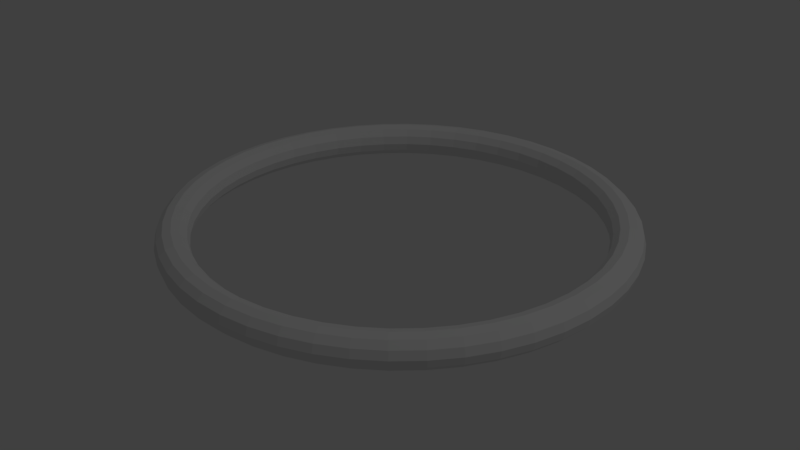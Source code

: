 # Source: hoop.blend  (saved by Blender 2.78.0; exported with 4.5.12 LTS)
import bpy
from mathutils import Matrix  # noqa: F401  (used for matrix-valued properties, if any)

bpy.ops.wm.read_factory_settings(use_empty=True)
scene = bpy.context.scene
scene.name = 'Scene'

# ---- collections
col_collection_1 = bpy.data.collections.new('Collection 1'); scene.collection.children.link(col_collection_1)

# ---- world
world_world = bpy.data.worlds.new('World'); scene.world = world_world
world_world.color = (0.05088, 0.05088, 0.05088)
world_world.use_sun_shadow = False
world_world.sun_shadow_jitter_overblur = 0.0
world_world.cycles.sampling_method = 'MANUAL'

# ---- lights
light_lamp = bpy.data.lights.new('Lamp', 'POINT')
light_lamp.transmission_factor = 0.0
light_lamp.cutoff_distance = 30.0
light_lamp.energy = 100.0
light_lamp.shadow_buffer_clip_start = 1.001
light_lamp.shadow_soft_size = 0.1
light_lamp.shadow_maximum_resolution = 0.006
light_lamp.use_absolute_resolution = True

# ---- meshes
me_torus_001 = bpy.data.meshes.new('Torus.001')
me_torus_001.from_pydata([(0.98, 0.0, 0.0), (0.9706, 0.0, 0.035), (0.945, 0.0, 0.06062), (0.91, 0.0, 0.07), (0.875, 0.0, 0.06062), (0.8494, 0.0, 0.035), (0.84, 0.0, 8.573e-18), (0.8494, 0.0, -0.035), (0.875, 0.0, -0.06062), (0.91, 0.0, -0.07), (0.945, 0.0, -0.06062), (0.9706, 0.0, -0.035), (0.9716, 0.1279, 0.0), (0.9623, 0.1267, 0.035), (0.9369, 0.1233, 0.06062), (0.9022, 0.1188, 0.07), (0.8675, 0.1142, 0.06062), (0.8421, 0.1109, 0.035), (0.8328, 0.1096, 8.573e-18), (0.8421, 0.1109, -0.035), (0.8675, 0.1142, -0.06062), (0.9022, 0.1188, -0.07), (0.9369, 0.1233, -0.06062), (0.9623, 0.1267, -0.035), (0.9466, 0.2536, 0.0), (0.9375, 0.2512, 0.035), (0.9128, 0.2446, 0.06062), (0.879, 0.2355, 0.07), (0.8452, 0.2265, 0.06062), (0.8204, 0.2198, 0.035), (0.8114, 0.2174, 8.573e-18), (0.8204, 0.2198, -0.035), (0.8452, 0.2265, -0.06062), (0.879, 0.2355, -0.07), (0.9128, 0.2446, -0.06062), (0.9375, 0.2512, -0.035), (0.9054, 0.375, 0.0), (0.8967, 0.3714, 0.035), (0.8731, 0.3616, 0.06062), (0.8407, 0.3482, 0.07), (0.8084, 0.3348, 0.06062), (0.7847, 0.325, 0.035), (0.7761, 0.3215, 8.573e-18), (0.7847, 0.325, -0.035), (0.8084, 0.3348, -0.06062), (0.8407, 0.3482, -0.07), (0.8731, 0.3616, -0.06062), (0.8967, 0.3714, -0.035), (0.8487, 0.49, 0.0), (0.8406, 0.4853, 0.035), (0.8184, 0.4725, 0.06062), (0.7881, 0.455, 0.07), (0.7578, 0.4375, 0.06062), (0.7356, 0.4247, 0.035), (0.7275, 0.42, 8.573e-18), (0.7356, 0.4247, -0.035), (0.7578, 0.4375, -0.06062), (0.7881, 0.455, -0.07), (0.8184, 0.4725, -0.06062), (0.8406, 0.4853, -0.035), (0.7775, 0.5966, 0.0), (0.77, 0.5909, 0.035), (0.7497, 0.5753, 0.06062), (0.722, 0.554, 0.07), (0.6942, 0.5327, 0.06062), (0.6739, 0.5171, 0.035), (0.6664, 0.5114, 8.573e-18), (0.6739, 0.5171, -0.035), (0.6942, 0.5327, -0.06062), (0.722, 0.554, -0.07), (0.7497, 0.5753, -0.06062), (0.77, 0.5909, -0.035), (0.693, 0.693, 0.0), (0.6863, 0.6863, 0.035), (0.6682, 0.6682, 0.06062), (0.6435, 0.6435, 0.07), (0.6187, 0.6187, 0.06062), (0.6006, 0.6006, 0.035), (0.594, 0.594, 8.573e-18), (0.6006, 0.6006, -0.035), (0.6187, 0.6187, -0.06062), (0.6435, 0.6435, -0.07), (0.6682, 0.6682, -0.06062), (0.6863, 0.6863, -0.035), (0.5966, 0.7775, 0.0), (0.5909, 0.77, 0.035), (0.5753, 0.7497, 0.06062), (0.554, 0.722, 0.07), (0.5327, 0.6942, 0.06062), (0.5171, 0.6739, 0.035), (0.5114, 0.6664, 8.573e-18), (0.5171, 0.6739, -0.035), (0.5327, 0.6942, -0.06062), (0.554, 0.722, -0.07), (0.5753, 0.7497, -0.06062), (0.5909, 0.77, -0.035), (0.49, 0.8487, 0.0), (0.4853, 0.8406, 0.035), (0.4725, 0.8184, 0.06062), (0.455, 0.7881, 0.07), (0.4375, 0.7578, 0.06062), (0.4247, 0.7356, 0.035), (0.42, 0.7275, 8.573e-18), (0.4247, 0.7356, -0.035), (0.4375, 0.7578, -0.06062), (0.455, 0.7881, -0.07), (0.4725, 0.8184, -0.06062), (0.4853, 0.8406, -0.035), (0.375, 0.9054, 0.0), (0.3714, 0.8967, 0.035), (0.3616, 0.8731, 0.06062), (0.3482, 0.8407, 0.07), (0.3348, 0.8084, 0.06062), (0.325, 0.7847, 0.035), (0.3215, 0.7761, 8.573e-18), (0.325, 0.7847, -0.035), (0.3348, 0.8084, -0.06062), (0.3482, 0.8407, -0.07), (0.3616, 0.8731, -0.06062), (0.3714, 0.8967, -0.035), (0.2536, 0.9466, 0.0), (0.2512, 0.9375, 0.035), (0.2446, 0.9128, 0.06062), (0.2355, 0.879, 0.07), (0.2265, 0.8452, 0.06062), (0.2198, 0.8204, 0.035), (0.2174, 0.8114, 8.573e-18), (0.2198, 0.8204, -0.035), (0.2265, 0.8452, -0.06062), (0.2355, 0.879, -0.07), (0.2446, 0.9128, -0.06062), (0.2512, 0.9375, -0.035), (0.1279, 0.9716, 0.0), (0.1267, 0.9623, 0.035), (0.1233, 0.9369, 0.06062), (0.1188, 0.9022, 0.07), (0.1142, 0.8675, 0.06062), (0.1109, 0.8421, 0.035), (0.1096, 0.8328, 8.573e-18), (0.1109, 0.8421, -0.035), (0.1142, 0.8675, -0.06062), (0.1188, 0.9022, -0.07), (0.1233, 0.9369, -0.06062), (0.1267, 0.9623, -0.035), (8.941e-08, 0.98, 0.0), (8.941e-08, 0.9706, 0.035), (8.941e-08, 0.945, 0.06062), (2.98e-08, 0.91, 0.07), (8.941e-08, 0.875, 0.06062), (5.96e-08, 0.8494, 0.035), (5.96e-08, 0.84, 8.573e-18), (5.96e-08, 0.8494, -0.035), (8.941e-08, 0.875, -0.06062), (2.98e-08, 0.91, -0.07), (8.941e-08, 0.945, -0.06062), (8.941e-08, 0.9706, -0.035), (-0.1279, 0.9716, 0.0), (-0.1267, 0.9623, 0.035), (-0.1233, 0.9369, 0.06062), (-0.1188, 0.9022, 0.07), (-0.1142, 0.8675, 0.06062), (-0.1109, 0.8421, 0.035), (-0.1096, 0.8328, 8.573e-18), (-0.1109, 0.8421, -0.035), (-0.1142, 0.8675, -0.06062), (-0.1188, 0.9022, -0.07), (-0.1233, 0.9369, -0.06062), (-0.1267, 0.9623, -0.035), (-0.2536, 0.9466, 0.0), (-0.2512, 0.9375, 0.035), (-0.2446, 0.9128, 0.06062), (-0.2355, 0.879, 0.07), (-0.2265, 0.8452, 0.06062), (-0.2198, 0.8204, 0.035), (-0.2174, 0.8114, 8.573e-18), (-0.2198, 0.8204, -0.035), (-0.2265, 0.8452, -0.06062), (-0.2355, 0.879, -0.07), (-0.2446, 0.9128, -0.06062), (-0.2512, 0.9375, -0.035), (-0.375, 0.9054, 0.0), (-0.3714, 0.8967, 0.035), (-0.3616, 0.8731, 0.06062), (-0.3482, 0.8407, 0.07), (-0.3348, 0.8084, 0.06062), (-0.325, 0.7847, 0.035), (-0.3215, 0.7761, 8.573e-18), (-0.325, 0.7847, -0.035), (-0.3348, 0.8084, -0.06062), (-0.3482, 0.8407, -0.07), (-0.3616, 0.8731, -0.06062), (-0.3714, 0.8967, -0.035), (-0.49, 0.8487, 0.0), (-0.4853, 0.8406, 0.035), (-0.4725, 0.8184, 0.06062), (-0.455, 0.7881, 0.07), (-0.4375, 0.7578, 0.06062), (-0.4247, 0.7356, 0.035), (-0.42, 0.7275, 8.573e-18), (-0.4247, 0.7356, -0.035), (-0.4375, 0.7578, -0.06062), (-0.455, 0.7881, -0.07), (-0.4725, 0.8184, -0.06062), (-0.4853, 0.8406, -0.035), (-0.5966, 0.7775, 0.0), (-0.5909, 0.77, 0.035), (-0.5753, 0.7497, 0.06062), (-0.554, 0.722, 0.07), (-0.5327, 0.6942, 0.06062), (-0.5171, 0.6739, 0.035), (-0.5114, 0.6664, 8.573e-18), (-0.5171, 0.6739, -0.035), (-0.5327, 0.6942, -0.06062), (-0.554, 0.722, -0.07), (-0.5753, 0.7497, -0.06062), (-0.5909, 0.77, -0.035), (-0.693, 0.693, 0.0), (-0.6863, 0.6863, 0.035), (-0.6682, 0.6682, 0.06062), (-0.6435, 0.6435, 0.07), (-0.6187, 0.6187, 0.06062), (-0.6006, 0.6006, 0.035), (-0.594, 0.594, 8.573e-18), (-0.6006, 0.6006, -0.035), (-0.6187, 0.6187, -0.06062), (-0.6435, 0.6435, -0.07), (-0.6682, 0.6682, -0.06062), (-0.6863, 0.6863, -0.035), (-0.7775, 0.5966, 0.0), (-0.77, 0.5909, 0.035), (-0.7497, 0.5753, 0.06062), (-0.722, 0.554, 0.07), (-0.6942, 0.5327, 0.06062), (-0.6739, 0.5171, 0.035), (-0.6664, 0.5114, 8.573e-18), (-0.6739, 0.5171, -0.035), (-0.6942, 0.5327, -0.06062), (-0.722, 0.554, -0.07), (-0.7497, 0.5753, -0.06062), (-0.77, 0.5909, -0.035), (-0.8487, 0.49, 0.0), (-0.8406, 0.4853, 0.035), (-0.8184, 0.4725, 0.06062), (-0.7881, 0.455, 0.07), (-0.7578, 0.4375, 0.06062), (-0.7356, 0.4247, 0.035), (-0.7275, 0.42, 8.573e-18), (-0.7356, 0.4247, -0.035), (-0.7578, 0.4375, -0.06062), (-0.7881, 0.455, -0.07), (-0.8184, 0.4725, -0.06062), (-0.8406, 0.4853, -0.035), (-0.9054, 0.375, 0.0), (-0.8967, 0.3714, 0.035), (-0.8731, 0.3616, 0.06062), (-0.8407, 0.3482, 0.07), (-0.8084, 0.3348, 0.06062), (-0.7847, 0.325, 0.035), (-0.7761, 0.3215, 8.573e-18), (-0.7847, 0.325, -0.035), (-0.8084, 0.3348, -0.06062), (-0.8407, 0.3482, -0.07), (-0.8731, 0.3616, -0.06062), (-0.8967, 0.3714, -0.035), (-0.9466, 0.2536, 0.0), (-0.9375, 0.2512, 0.035), (-0.9128, 0.2446, 0.06062), (-0.879, 0.2355, 0.07), (-0.8452, 0.2265, 0.06062), (-0.8204, 0.2198, 0.035), (-0.8114, 0.2174, 8.573e-18), (-0.8204, 0.2198, -0.035), (-0.8452, 0.2265, -0.06062), (-0.879, 0.2355, -0.07), (-0.9128, 0.2446, -0.06062), (-0.9375, 0.2512, -0.035), (-0.9716, 0.1279, 0.0), (-0.9623, 0.1267, 0.035), (-0.9369, 0.1233, 0.06062), (-0.9022, 0.1188, 0.07), (-0.8675, 0.1142, 0.06062), (-0.8421, 0.1109, 0.035), (-0.8328, 0.1096, 8.573e-18), (-0.8421, 0.1109, -0.035), (-0.8675, 0.1142, -0.06062), (-0.9022, 0.1188, -0.07), (-0.9369, 0.1233, -0.06062), (-0.9623, 0.1267, -0.035), (-0.98, 8.567e-08, 0.0), (-0.9706, 8.485e-08, 0.035), (-0.945, 8.261e-08, 0.06062), (-0.91, 7.955e-08, 0.07), (-0.875, 7.649e-08, 0.06062), (-0.8494, 7.426e-08, 0.035), (-0.84, 7.344e-08, 8.573e-18), (-0.8494, 7.426e-08, -0.035), (-0.875, 7.649e-08, -0.06062), (-0.91, 7.955e-08, -0.07), (-0.945, 8.261e-08, -0.06062), (-0.9706, 8.485e-08, -0.035), (-0.9716, -0.1279, 0.0), (-0.9623, -0.1267, 0.035), (-0.9369, -0.1233, 0.06062), (-0.9022, -0.1188, 0.07), (-0.8675, -0.1142, 0.06062), (-0.8421, -0.1109, 0.035), (-0.8328, -0.1096, 8.573e-18), (-0.8421, -0.1109, -0.035), (-0.8675, -0.1142, -0.06062), (-0.9022, -0.1188, -0.07), (-0.9369, -0.1233, -0.06062), (-0.9623, -0.1267, -0.035), (-0.9466, -0.2536, 0.0), (-0.9375, -0.2512, 0.035), (-0.9128, -0.2446, 0.06062), (-0.879, -0.2355, 0.07), (-0.8452, -0.2265, 0.06062), (-0.8204, -0.2198, 0.035), (-0.8114, -0.2174, 8.573e-18), (-0.8204, -0.2198, -0.035), (-0.8452, -0.2265, -0.06062), (-0.879, -0.2355, -0.07), (-0.9128, -0.2446, -0.06062), (-0.9375, -0.2512, -0.035), (-0.9054, -0.375, 0.0), (-0.8967, -0.3714, 0.035), (-0.8731, -0.3616, 0.06062), (-0.8407, -0.3482, 0.07), (-0.8084, -0.3348, 0.06062), (-0.7847, -0.325, 0.035), (-0.7761, -0.3215, 8.573e-18), (-0.7847, -0.325, -0.035), (-0.8084, -0.3348, -0.06062), (-0.8407, -0.3482, -0.07), (-0.8731, -0.3616, -0.06062), (-0.8967, -0.3714, -0.035), (-0.8487, -0.49, 0.0), (-0.8406, -0.4853, 0.035), (-0.8184, -0.4725, 0.06062), (-0.7881, -0.455, 0.07), (-0.7578, -0.4375, 0.06062), (-0.7356, -0.4247, 0.035), (-0.7275, -0.42, 8.573e-18), (-0.7356, -0.4247, -0.035), (-0.7578, -0.4375, -0.06062), (-0.7881, -0.455, -0.07), (-0.8184, -0.4725, -0.06062), (-0.8406, -0.4853, -0.035), (-0.7775, -0.5966, 0.0), (-0.77, -0.5909, 0.035), (-0.7497, -0.5753, 0.06062), (-0.722, -0.554, 0.07), (-0.6942, -0.5327, 0.06062), (-0.6739, -0.5171, 0.035), (-0.6664, -0.5114, 8.573e-18), (-0.6739, -0.5171, -0.035), (-0.6942, -0.5327, -0.06062), (-0.722, -0.554, -0.07), (-0.7497, -0.5753, -0.06062), (-0.77, -0.5909, -0.035), (-0.693, -0.693, 0.0), (-0.6863, -0.6863, 0.035), (-0.6682, -0.6682, 0.06062), (-0.6435, -0.6435, 0.07), (-0.6187, -0.6187, 0.06062), (-0.6006, -0.6006, 0.035), (-0.594, -0.594, 8.573e-18), (-0.6006, -0.6006, -0.035), (-0.6187, -0.6187, -0.06062), (-0.6435, -0.6435, -0.07), (-0.6682, -0.6682, -0.06062), (-0.6863, -0.6863, -0.035), (-0.5966, -0.7775, 0.0), (-0.5909, -0.77, 0.035), (-0.5753, -0.7497, 0.06062), (-0.554, -0.722, 0.07), (-0.5327, -0.6942, 0.06062), (-0.5171, -0.6739, 0.035), (-0.5114, -0.6664, 8.573e-18), (-0.5171, -0.6739, -0.035), (-0.5327, -0.6942, -0.06062), (-0.554, -0.722, -0.07), (-0.5753, -0.7497, -0.06062), (-0.5909, -0.77, -0.035), (-0.49, -0.8487, 0.0), (-0.4853, -0.8406, 0.035), (-0.4725, -0.8184, 0.06062), (-0.455, -0.7881, 0.07), (-0.4375, -0.7578, 0.06062), (-0.4247, -0.7356, 0.035), (-0.42, -0.7275, 8.573e-18), (-0.4247, -0.7356, -0.035), (-0.4375, -0.7578, -0.06062), (-0.455, -0.7881, -0.07), (-0.4725, -0.8184, -0.06062), (-0.4853, -0.8406, -0.035), (-0.375, -0.9054, 0.0), (-0.3714, -0.8967, 0.035), (-0.3616, -0.8731, 0.06062), (-0.3482, -0.8407, 0.07), (-0.3348, -0.8084, 0.06062), (-0.325, -0.7847, 0.035), (-0.3215, -0.7761, 8.573e-18), (-0.325, -0.7847, -0.035), (-0.3348, -0.8084, -0.06062), (-0.3482, -0.8407, -0.07), (-0.3616, -0.8731, -0.06062), (-0.3714, -0.8967, -0.035), (-0.2536, -0.9466, 0.0), (-0.2512, -0.9375, 0.035), (-0.2446, -0.9128, 0.06062), (-0.2355, -0.879, 0.07), (-0.2265, -0.8452, 0.06062), (-0.2198, -0.8204, 0.035), (-0.2174, -0.8114, 8.573e-18), (-0.2198, -0.8204, -0.035), (-0.2265, -0.8452, -0.06062), (-0.2355, -0.879, -0.07), (-0.2446, -0.9128, -0.06062), (-0.2512, -0.9375, -0.035), (-0.1279, -0.9716, 0.0), (-0.1267, -0.9623, 0.035), (-0.1233, -0.9369, 0.06062), (-0.1188, -0.9022, 0.07), (-0.1142, -0.8675, 0.06062), (-0.1109, -0.8421, 0.035), (-0.1096, -0.8328, 8.573e-18), (-0.1109, -0.8421, -0.035), (-0.1142, -0.8675, -0.06062), (-0.1188, -0.9022, -0.07), (-0.1233, -0.9369, -0.06062), (-0.1267, -0.9623, -0.035), (8.941e-08, -0.98, 0.0), (8.941e-08, -0.9706, 0.035), (8.941e-08, -0.945, 0.06062), (2.98e-08, -0.91, 0.07), (8.941e-08, -0.875, 0.06062), (5.96e-08, -0.8494, 0.035), (5.96e-08, -0.84, 8.573e-18), (5.96e-08, -0.8494, -0.035), (8.941e-08, -0.875, -0.06062), (2.98e-08, -0.91, -0.07), (8.941e-08, -0.945, -0.06062), (8.941e-08, -0.9706, -0.035), (0.1279, -0.9716, 0.0), (0.1267, -0.9623, 0.035), (0.1233, -0.9369, 0.06062), (0.1188, -0.9022, 0.07), (0.1142, -0.8675, 0.06062), (0.1109, -0.8421, 0.035), (0.1096, -0.8328, 8.573e-18), (0.1109, -0.8421, -0.035), (0.1142, -0.8675, -0.06062), (0.1188, -0.9022, -0.07), (0.1233, -0.9369, -0.06062), (0.1267, -0.9623, -0.035), (0.2536, -0.9466, 0.0), (0.2512, -0.9375, 0.035), (0.2446, -0.9128, 0.06062), (0.2355, -0.879, 0.07), (0.2265, -0.8452, 0.06062), (0.2198, -0.8204, 0.035), (0.2174, -0.8114, 8.573e-18), (0.2198, -0.8204, -0.035), (0.2265, -0.8452, -0.06062), (0.2355, -0.879, -0.07), (0.2446, -0.9128, -0.06062), (0.2512, -0.9375, -0.035), (0.375, -0.9054, 0.0), (0.3714, -0.8967, 0.035), (0.3616, -0.8731, 0.06062), (0.3482, -0.8407, 0.07), (0.3348, -0.8084, 0.06062), (0.325, -0.7847, 0.035), (0.3215, -0.7761, 8.573e-18), (0.325, -0.7847, -0.035), (0.3348, -0.8084, -0.06062), (0.3482, -0.8407, -0.07), (0.3616, -0.8731, -0.06062), (0.3714, -0.8967, -0.035), (0.49, -0.8487, 0.0), (0.4853, -0.8406, 0.035), (0.4725, -0.8184, 0.06062), (0.455, -0.7881, 0.07), (0.4375, -0.7578, 0.06062), (0.4247, -0.7356, 0.035), (0.42, -0.7275, 8.573e-18), (0.4247, -0.7356, -0.035), (0.4375, -0.7578, -0.06062), (0.455, -0.7881, -0.07), (0.4725, -0.8184, -0.06062), (0.4853, -0.8406, -0.035), (0.5966, -0.7775, 0.0), (0.5909, -0.77, 0.035), (0.5753, -0.7497, 0.06062), (0.554, -0.722, 0.07), (0.5327, -0.6942, 0.06062), (0.5171, -0.6739, 0.035), (0.5114, -0.6664, 8.573e-18), (0.5171, -0.6739, -0.035), (0.5327, -0.6942, -0.06062), (0.554, -0.722, -0.07), (0.5753, -0.7497, -0.06062), (0.5909, -0.77, -0.035), (0.693, -0.693, 0.0), (0.6863, -0.6863, 0.035), (0.6682, -0.6682, 0.06062), (0.6435, -0.6435, 0.07), (0.6187, -0.6187, 0.06062), (0.6006, -0.6006, 0.035), (0.594, -0.594, 8.573e-18), (0.6006, -0.6006, -0.035), (0.6187, -0.6187, -0.06062), (0.6435, -0.6435, -0.07), (0.6682, -0.6682, -0.06062), (0.6863, -0.6863, -0.035), (0.7775, -0.5966, 0.0), (0.77, -0.5909, 0.035), (0.7497, -0.5753, 0.06062), (0.722, -0.554, 0.07), (0.6942, -0.5327, 0.06062), (0.6739, -0.5171, 0.035), (0.6664, -0.5114, 8.573e-18), (0.6739, -0.5171, -0.035), (0.6942, -0.5327, -0.06062), (0.722, -0.554, -0.07), (0.7497, -0.5753, -0.06062), (0.77, -0.5909, -0.035), (0.8487, -0.49, 0.0), (0.8406, -0.4853, 0.035), (0.8184, -0.4725, 0.06062), (0.7881, -0.455, 0.07), (0.7578, -0.4375, 0.06062), (0.7356, -0.4247, 0.035), (0.7275, -0.42, 8.573e-18), (0.7356, -0.4247, -0.035), (0.7578, -0.4375, -0.06062), (0.7881, -0.455, -0.07), (0.8184, -0.4725, -0.06062), (0.8406, -0.4853, -0.035), (0.9054, -0.375, 0.0), (0.8967, -0.3714, 0.035), (0.8731, -0.3616, 0.06062), (0.8407, -0.3482, 0.07), (0.8084, -0.3348, 0.06062), (0.7847, -0.325, 0.035), (0.7761, -0.3215, 8.573e-18), (0.7847, -0.325, -0.035), (0.8084, -0.3348, -0.06062), (0.8407, -0.3482, -0.07), (0.8731, -0.3616, -0.06062), (0.8967, -0.3714, -0.035), (0.9466, -0.2536, 0.0), (0.9375, -0.2512, 0.035), (0.9128, -0.2446, 0.06062), (0.879, -0.2355, 0.07), (0.8452, -0.2265, 0.06062), (0.8204, -0.2198, 0.035), (0.8114, -0.2174, 8.573e-18), (0.8204, -0.2198, -0.035), (0.8452, -0.2265, -0.06062), (0.879, -0.2355, -0.07), (0.9128, -0.2446, -0.06062), (0.9375, -0.2512, -0.035), (0.9716, -0.1279, 0.0), (0.9623, -0.1267, 0.035), (0.9369, -0.1233, 0.06062), (0.9022, -0.1188, 0.07), (0.8675, -0.1142, 0.06062), (0.8421, -0.1109, 0.035), (0.8328, -0.1096, 8.573e-18), (0.8421, -0.1109, -0.035), (0.8675, -0.1142, -0.06062), (0.9022, -0.1188, -0.07), (0.9369, -0.1233, -0.06062), (0.9623, -0.1267, -0.035)], [], [(0, 12, 13, 1), (1, 13, 14, 2), (2, 14, 15, 3), (3, 15, 16, 4), (4, 16, 17, 5), (5, 17, 18, 6), (6, 18, 19, 7), (7, 19, 20, 8), (8, 20, 21, 9), (9, 21, 22, 10), (10, 22, 23, 11), (0, 11, 23, 12), (12, 24, 25, 13), (13, 25, 26, 14), (14, 26, 27, 15), (15, 27, 28, 16), (16, 28, 29, 17), (17, 29, 30, 18), (18, 30, 31, 19), (19, 31, 32, 20), (20, 32, 33, 21), (21, 33, 34, 22), (22, 34, 35, 23), (23, 35, 24, 12), (24, 36, 37, 25), (25, 37, 38, 26), (26, 38, 39, 27), (27, 39, 40, 28), (28, 40, 41, 29), (29, 41, 42, 30), (30, 42, 43, 31), (31, 43, 44, 32), (32, 44, 45, 33), (33, 45, 46, 34), (34, 46, 47, 35), (35, 47, 36, 24), (36, 48, 49, 37), (37, 49, 50, 38), (38, 50, 51, 39), (39, 51, 52, 40), (40, 52, 53, 41), (41, 53, 54, 42), (42, 54, 55, 43), (43, 55, 56, 44), (44, 56, 57, 45), (45, 57, 58, 46), (46, 58, 59, 47), (47, 59, 48, 36), (48, 60, 61, 49), (49, 61, 62, 50), (50, 62, 63, 51), (51, 63, 64, 52), (52, 64, 65, 53), (53, 65, 66, 54), (54, 66, 67, 55), (55, 67, 68, 56), (56, 68, 69, 57), (57, 69, 70, 58), (58, 70, 71, 59), (59, 71, 60, 48), (60, 72, 73, 61), (61, 73, 74, 62), (62, 74, 75, 63), (63, 75, 76, 64), (64, 76, 77, 65), (65, 77, 78, 66), (66, 78, 79, 67), (67, 79, 80, 68), (68, 80, 81, 69), (69, 81, 82, 70), (70, 82, 83, 71), (71, 83, 72, 60), (72, 84, 85, 73), (73, 85, 86, 74), (74, 86, 87, 75), (75, 87, 88, 76), (76, 88, 89, 77), (77, 89, 90, 78), (78, 90, 91, 79), (79, 91, 92, 80), (80, 92, 93, 81), (81, 93, 94, 82), (82, 94, 95, 83), (83, 95, 84, 72), (84, 96, 97, 85), (85, 97, 98, 86), (86, 98, 99, 87), (87, 99, 100, 88), (88, 100, 101, 89), (89, 101, 102, 90), (90, 102, 103, 91), (91, 103, 104, 92), (92, 104, 105, 93), (93, 105, 106, 94), (94, 106, 107, 95), (95, 107, 96, 84), (96, 108, 109, 97), (97, 109, 110, 98), (98, 110, 111, 99), (99, 111, 112, 100), (100, 112, 113, 101), (101, 113, 114, 102), (102, 114, 115, 103), (103, 115, 116, 104), (104, 116, 117, 105), (105, 117, 118, 106), (106, 118, 119, 107), (107, 119, 108, 96), (108, 120, 121, 109), (109, 121, 122, 110), (110, 122, 123, 111), (111, 123, 124, 112), (112, 124, 125, 113), (113, 125, 126, 114), (114, 126, 127, 115), (115, 127, 128, 116), (116, 128, 129, 117), (117, 129, 130, 118), (118, 130, 131, 119), (119, 131, 120, 108), (120, 132, 133, 121), (121, 133, 134, 122), (122, 134, 135, 123), (123, 135, 136, 124), (124, 136, 137, 125), (125, 137, 138, 126), (126, 138, 139, 127), (127, 139, 140, 128), (128, 140, 141, 129), (129, 141, 142, 130), (130, 142, 143, 131), (131, 143, 132, 120), (132, 144, 145, 133), (133, 145, 146, 134), (134, 146, 147, 135), (135, 147, 148, 136), (136, 148, 149, 137), (137, 149, 150, 138), (138, 150, 151, 139), (139, 151, 152, 140), (140, 152, 153, 141), (141, 153, 154, 142), (142, 154, 155, 143), (143, 155, 144, 132), (144, 156, 157, 145), (145, 157, 158, 146), (146, 158, 159, 147), (147, 159, 160, 148), (148, 160, 161, 149), (149, 161, 162, 150), (150, 162, 163, 151), (151, 163, 164, 152), (152, 164, 165, 153), (153, 165, 166, 154), (154, 166, 167, 155), (155, 167, 156, 144), (156, 168, 169, 157), (157, 169, 170, 158), (158, 170, 171, 159), (159, 171, 172, 160), (160, 172, 173, 161), (161, 173, 174, 162), (162, 174, 175, 163), (163, 175, 176, 164), (164, 176, 177, 165), (165, 177, 178, 166), (166, 178, 179, 167), (167, 179, 168, 156), (168, 180, 181, 169), (169, 181, 182, 170), (170, 182, 183, 171), (171, 183, 184, 172), (172, 184, 185, 173), (173, 185, 186, 174), (174, 186, 187, 175), (175, 187, 188, 176), (176, 188, 189, 177), (177, 189, 190, 178), (178, 190, 191, 179), (179, 191, 180, 168), (180, 192, 193, 181), (181, 193, 194, 182), (182, 194, 195, 183), (183, 195, 196, 184), (184, 196, 197, 185), (185, 197, 198, 186), (186, 198, 199, 187), (187, 199, 200, 188), (188, 200, 201, 189), (189, 201, 202, 190), (190, 202, 203, 191), (191, 203, 192, 180), (192, 204, 205, 193), (193, 205, 206, 194), (194, 206, 207, 195), (195, 207, 208, 196), (196, 208, 209, 197), (197, 209, 210, 198), (198, 210, 211, 199), (199, 211, 212, 200), (200, 212, 213, 201), (201, 213, 214, 202), (202, 214, 215, 203), (203, 215, 204, 192), (204, 216, 217, 205), (205, 217, 218, 206), (206, 218, 219, 207), (207, 219, 220, 208), (208, 220, 221, 209), (209, 221, 222, 210), (210, 222, 223, 211), (211, 223, 224, 212), (212, 224, 225, 213), (213, 225, 226, 214), (214, 226, 227, 215), (215, 227, 216, 204), (216, 228, 229, 217), (217, 229, 230, 218), (218, 230, 231, 219), (219, 231, 232, 220), (220, 232, 233, 221), (221, 233, 234, 222), (222, 234, 235, 223), (223, 235, 236, 224), (224, 236, 237, 225), (225, 237, 238, 226), (226, 238, 239, 227), (227, 239, 228, 216), (228, 240, 241, 229), (229, 241, 242, 230), (230, 242, 243, 231), (231, 243, 244, 232), (232, 244, 245, 233), (233, 245, 246, 234), (234, 246, 247, 235), (235, 247, 248, 236), (236, 248, 249, 237), (237, 249, 250, 238), (238, 250, 251, 239), (239, 251, 240, 228), (240, 252, 253, 241), (241, 253, 254, 242), (242, 254, 255, 243), (243, 255, 256, 244), (244, 256, 257, 245), (245, 257, 258, 246), (246, 258, 259, 247), (247, 259, 260, 248), (248, 260, 261, 249), (249, 261, 262, 250), (250, 262, 263, 251), (251, 263, 252, 240), (252, 264, 265, 253), (253, 265, 266, 254), (254, 266, 267, 255), (255, 267, 268, 256), (256, 268, 269, 257), (257, 269, 270, 258), (258, 270, 271, 259), (259, 271, 272, 260), (260, 272, 273, 261), (261, 273, 274, 262), (262, 274, 275, 263), (263, 275, 264, 252), (264, 276, 277, 265), (265, 277, 278, 266), (266, 278, 279, 267), (267, 279, 280, 268), (268, 280, 281, 269), (269, 281, 282, 270), (270, 282, 283, 271), (271, 283, 284, 272), (272, 284, 285, 273), (273, 285, 286, 274), (274, 286, 287, 275), (275, 287, 276, 264), (276, 288, 289, 277), (277, 289, 290, 278), (278, 290, 291, 279), (279, 291, 292, 280), (280, 292, 293, 281), (281, 293, 294, 282), (282, 294, 295, 283), (283, 295, 296, 284), (284, 296, 297, 285), (285, 297, 298, 286), (286, 298, 299, 287), (287, 299, 288, 276), (288, 300, 301, 289), (289, 301, 302, 290), (290, 302, 303, 291), (291, 303, 304, 292), (292, 304, 305, 293), (293, 305, 306, 294), (294, 306, 307, 295), (295, 307, 308, 296), (296, 308, 309, 297), (297, 309, 310, 298), (298, 310, 311, 299), (299, 311, 300, 288), (300, 312, 313, 301), (301, 313, 314, 302), (302, 314, 315, 303), (303, 315, 316, 304), (304, 316, 317, 305), (305, 317, 318, 306), (306, 318, 319, 307), (307, 319, 320, 308), (308, 320, 321, 309), (309, 321, 322, 310), (310, 322, 323, 311), (311, 323, 312, 300), (312, 324, 325, 313), (313, 325, 326, 314), (314, 326, 327, 315), (315, 327, 328, 316), (316, 328, 329, 317), (317, 329, 330, 318), (318, 330, 331, 319), (319, 331, 332, 320), (320, 332, 333, 321), (321, 333, 334, 322), (322, 334, 335, 323), (323, 335, 324, 312), (324, 336, 337, 325), (325, 337, 338, 326), (326, 338, 339, 327), (327, 339, 340, 328), (328, 340, 341, 329), (329, 341, 342, 330), (330, 342, 343, 331), (331, 343, 344, 332), (332, 344, 345, 333), (333, 345, 346, 334), (334, 346, 347, 335), (335, 347, 336, 324), (336, 348, 349, 337), (337, 349, 350, 338), (338, 350, 351, 339), (339, 351, 352, 340), (340, 352, 353, 341), (341, 353, 354, 342), (342, 354, 355, 343), (343, 355, 356, 344), (344, 356, 357, 345), (345, 357, 358, 346), (346, 358, 359, 347), (347, 359, 348, 336), (348, 360, 361, 349), (349, 361, 362, 350), (350, 362, 363, 351), (351, 363, 364, 352), (352, 364, 365, 353), (353, 365, 366, 354), (354, 366, 367, 355), (355, 367, 368, 356), (356, 368, 369, 357), (357, 369, 370, 358), (358, 370, 371, 359), (359, 371, 360, 348), (360, 372, 373, 361), (361, 373, 374, 362), (362, 374, 375, 363), (363, 375, 376, 364), (364, 376, 377, 365), (365, 377, 378, 366), (366, 378, 379, 367), (367, 379, 380, 368), (368, 380, 381, 369), (369, 381, 382, 370), (370, 382, 383, 371), (371, 383, 372, 360), (372, 384, 385, 373), (373, 385, 386, 374), (374, 386, 387, 375), (375, 387, 388, 376), (376, 388, 389, 377), (377, 389, 390, 378), (378, 390, 391, 379), (379, 391, 392, 380), (380, 392, 393, 381), (381, 393, 394, 382), (382, 394, 395, 383), (383, 395, 384, 372), (384, 396, 397, 385), (385, 397, 398, 386), (386, 398, 399, 387), (387, 399, 400, 388), (388, 400, 401, 389), (389, 401, 402, 390), (390, 402, 403, 391), (391, 403, 404, 392), (392, 404, 405, 393), (393, 405, 406, 394), (394, 406, 407, 395), (395, 407, 396, 384), (396, 408, 409, 397), (397, 409, 410, 398), (398, 410, 411, 399), (399, 411, 412, 400), (400, 412, 413, 401), (401, 413, 414, 402), (402, 414, 415, 403), (403, 415, 416, 404), (404, 416, 417, 405), (405, 417, 418, 406), (406, 418, 419, 407), (407, 419, 408, 396), (408, 420, 421, 409), (409, 421, 422, 410), (410, 422, 423, 411), (411, 423, 424, 412), (412, 424, 425, 413), (413, 425, 426, 414), (414, 426, 427, 415), (415, 427, 428, 416), (416, 428, 429, 417), (417, 429, 430, 418), (418, 430, 431, 419), (419, 431, 420, 408), (420, 432, 433, 421), (421, 433, 434, 422), (422, 434, 435, 423), (423, 435, 436, 424), (424, 436, 437, 425), (425, 437, 438, 426), (426, 438, 439, 427), (427, 439, 440, 428), (428, 440, 441, 429), (429, 441, 442, 430), (430, 442, 443, 431), (431, 443, 432, 420), (432, 444, 445, 433), (433, 445, 446, 434), (434, 446, 447, 435), (435, 447, 448, 436), (436, 448, 449, 437), (437, 449, 450, 438), (438, 450, 451, 439), (439, 451, 452, 440), (440, 452, 453, 441), (441, 453, 454, 442), (442, 454, 455, 443), (443, 455, 444, 432), (444, 456, 457, 445), (445, 457, 458, 446), (446, 458, 459, 447), (447, 459, 460, 448), (448, 460, 461, 449), (449, 461, 462, 450), (450, 462, 463, 451), (451, 463, 464, 452), (452, 464, 465, 453), (453, 465, 466, 454), (454, 466, 467, 455), (455, 467, 456, 444), (456, 468, 469, 457), (457, 469, 470, 458), (458, 470, 471, 459), (459, 471, 472, 460), (460, 472, 473, 461), (461, 473, 474, 462), (462, 474, 475, 463), (463, 475, 476, 464), (464, 476, 477, 465), (465, 477, 478, 466), (466, 478, 479, 467), (467, 479, 468, 456), (468, 480, 481, 469), (469, 481, 482, 470), (470, 482, 483, 471), (471, 483, 484, 472), (472, 484, 485, 473), (473, 485, 486, 474), (474, 486, 487, 475), (475, 487, 488, 476), (476, 488, 489, 477), (477, 489, 490, 478), (478, 490, 491, 479), (479, 491, 480, 468), (480, 492, 493, 481), (481, 493, 494, 482), (482, 494, 495, 483), (483, 495, 496, 484), (484, 496, 497, 485), (485, 497, 498, 486), (486, 498, 499, 487), (487, 499, 500, 488), (488, 500, 501, 489), (489, 501, 502, 490), (490, 502, 503, 491), (491, 503, 492, 480), (492, 504, 505, 493), (493, 505, 506, 494), (494, 506, 507, 495), (495, 507, 508, 496), (496, 508, 509, 497), (497, 509, 510, 498), (498, 510, 511, 499), (499, 511, 512, 500), (500, 512, 513, 501), (501, 513, 514, 502), (502, 514, 515, 503), (503, 515, 504, 492), (504, 516, 517, 505), (505, 517, 518, 506), (506, 518, 519, 507), (507, 519, 520, 508), (508, 520, 521, 509), (509, 521, 522, 510), (510, 522, 523, 511), (511, 523, 524, 512), (512, 524, 525, 513), (513, 525, 526, 514), (514, 526, 527, 515), (515, 527, 516, 504), (516, 528, 529, 517), (517, 529, 530, 518), (518, 530, 531, 519), (519, 531, 532, 520), (520, 532, 533, 521), (521, 533, 534, 522), (522, 534, 535, 523), (523, 535, 536, 524), (524, 536, 537, 525), (525, 537, 538, 526), (526, 538, 539, 527), (527, 539, 528, 516), (528, 540, 541, 529), (529, 541, 542, 530), (530, 542, 543, 531), (531, 543, 544, 532), (532, 544, 545, 533), (533, 545, 546, 534), (534, 546, 547, 535), (535, 547, 548, 536), (536, 548, 549, 537), (537, 549, 550, 538), (538, 550, 551, 539), (539, 551, 540, 528), (540, 552, 553, 541), (541, 553, 554, 542), (542, 554, 555, 543), (543, 555, 556, 544), (544, 556, 557, 545), (545, 557, 558, 546), (546, 558, 559, 547), (547, 559, 560, 548), (548, 560, 561, 549), (549, 561, 562, 550), (550, 562, 563, 551), (551, 563, 552, 540), (552, 564, 565, 553), (553, 565, 566, 554), (554, 566, 567, 555), (555, 567, 568, 556), (556, 568, 569, 557), (557, 569, 570, 558), (558, 570, 571, 559), (559, 571, 572, 560), (560, 572, 573, 561), (561, 573, 574, 562), (562, 574, 575, 563), (563, 575, 564, 552), (564, 0, 1, 565), (565, 1, 2, 566), (566, 2, 3, 567), (567, 3, 4, 568), (568, 4, 5, 569), (569, 5, 6, 570), (570, 6, 7, 571), (571, 7, 8, 572), (572, 8, 9, 573), (573, 9, 10, 574), (574, 10, 11, 575), (575, 11, 0, 564)])
me_torus_001.use_remesh_preserve_volume = False
me_torus_001.use_remesh_preserve_attributes = False
me_torus_001.use_mirror_vertex_groups = False
me_torus_001.update()

# ---- objects
ob_torus_001 = bpy.data.objects.new('Torus.001', me_torus_001)
ob_lamp = bpy.data.objects.new('Lamp', light_lamp)

# ---- transforms, parenting, visibility, modifiers, constraints
ob_torus_001.location = (-0.1319, -0.01555, 0.04219)
ob_torus_001.scale = (0.4567, 0.4567, 0.4567)
ob_torus_001.lineart.crease_threshold = 0.0
ob_lamp.location = (4.076, 1.005, 5.904)
ob_lamp.rotation_euler = (0.6503, 0.05522, 1.866)
ob_lamp.lock_rotations_4d = False
ob_lamp.empty_display_type = 'ARROWS'
ob_lamp.color = (0.0, 0.0, 0.0, 0.0)
ob_lamp.lineart.crease_threshold = 0.0

# ---- collection membership
col_collection_1.objects.link(ob_torus_001)
col_collection_1.objects.link(ob_lamp)

# ---- scene / render settings (as saved in the file)
scene.frame_start = 1; scene.frame_end = 250; scene.frame_set(1)
scene.render.engine = 'BLENDER_EEVEE_NEXT'
scene.render.resolution_percentage = 50
scene.render.dither_intensity = 0.0
scene.cycles.use_denoising = False
scene.cycles.samples = 128
scene.cycles.sampling_pattern = 'TABULATED_SOBOL'
scene.cycles.light_sampling_threshold = 0.0
scene.cycles.use_adaptive_sampling = False
scene.cycles.use_light_tree = False
scene.cycles.blur_glossy = 0.0
scene.cycles.sample_clamp_indirect = 0.0
scene.view_settings.view_transform = 'Standard'
bpy.context.view_layer.update()

# ---- added for rendering (the .blend has no active camera): camera
cam_auto = bpy.data.cameras.new('AutoCamera')
cam_auto.lens = 50.0
cam_auto.sensor_width = 36.0
cam_auto.clip_end = 1000.0
ob_auto_camera = bpy.data.objects.new('AutoCamera', cam_auto)
scene.collection.objects.link(ob_auto_camera)
ob_auto_camera.location = (1.04081, -1.42285, 0.980387)
ob_auto_camera.rotation_euler = (1.09748, -7.21219e-08, 0.694738)
scene.camera = ob_auto_camera
bpy.context.view_layer.update()
